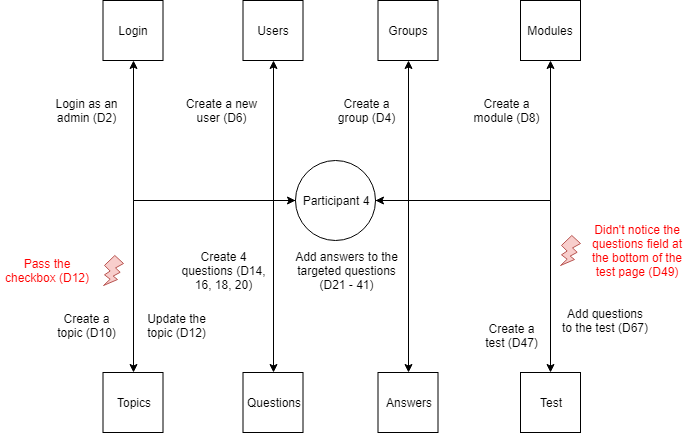

The diagram above was exported from draw.io. Its source (the exported page's mxGraphModel, read from the mxfile embedded in the PNG):
<mxGraphModel dx="840" dy="403" grid="1" gridSize="10" guides="1" tooltips="1" connect="1" arrows="1" fold="1" page="1" pageScale="1" pageWidth="850" pageHeight="1100" math="0" shadow="0">
  <root>
    <mxCell id="0" />
    <mxCell id="1" parent="0" />
    <mxCell id="PkUKKgdMCEDuFYB3EuI7-1" value="Participant 4" style="ellipse;whiteSpace=wrap;html=1;aspect=fixed;" vertex="1" parent="1">
      <mxGeometry x="385" y="210" width="80" height="80" as="geometry" />
    </mxCell>
    <mxCell id="PkUKKgdMCEDuFYB3EuI7-13" style="edgeStyle=orthogonalEdgeStyle;rounded=0;orthogonalLoop=1;jettySize=auto;html=1;entryX=0;entryY=0.5;entryDx=0;entryDy=0;startArrow=classic;startFill=1;" edge="1" parent="1" source="PkUKKgdMCEDuFYB3EuI7-2" target="PkUKKgdMCEDuFYB3EuI7-1">
      <mxGeometry relative="1" as="geometry">
        <Array as="points">
          <mxPoint x="223" y="250" />
        </Array>
      </mxGeometry>
    </mxCell>
    <mxCell id="PkUKKgdMCEDuFYB3EuI7-2" value="Login" style="whiteSpace=wrap;html=1;aspect=fixed;" vertex="1" parent="1">
      <mxGeometry x="192.5" y="50" width="60" height="60" as="geometry" />
    </mxCell>
    <mxCell id="PkUKKgdMCEDuFYB3EuI7-15" style="edgeStyle=orthogonalEdgeStyle;rounded=0;orthogonalLoop=1;jettySize=auto;html=1;startArrow=classic;startFill=1;endArrow=none;endFill=0;" edge="1" parent="1" source="PkUKKgdMCEDuFYB3EuI7-3">
      <mxGeometry relative="1" as="geometry">
        <mxPoint x="350" y="250" as="targetPoint" />
        <Array as="points">
          <mxPoint x="363" y="250" />
        </Array>
      </mxGeometry>
    </mxCell>
    <mxCell id="PkUKKgdMCEDuFYB3EuI7-3" value="Users" style="whiteSpace=wrap;html=1;aspect=fixed;" vertex="1" parent="1">
      <mxGeometry x="332.5" y="50" width="60" height="60" as="geometry" />
    </mxCell>
    <mxCell id="PkUKKgdMCEDuFYB3EuI7-17" style="edgeStyle=orthogonalEdgeStyle;rounded=0;orthogonalLoop=1;jettySize=auto;html=1;entryX=1;entryY=0.5;entryDx=0;entryDy=0;startArrow=classic;startFill=1;endArrow=classic;endFill=1;" edge="1" parent="1" source="PkUKKgdMCEDuFYB3EuI7-7" target="PkUKKgdMCEDuFYB3EuI7-1">
      <mxGeometry relative="1" as="geometry">
        <Array as="points">
          <mxPoint x="498" y="250" />
        </Array>
      </mxGeometry>
    </mxCell>
    <mxCell id="PkUKKgdMCEDuFYB3EuI7-7" value="Groups" style="whiteSpace=wrap;html=1;aspect=fixed;" vertex="1" parent="1">
      <mxGeometry x="467.5" y="50" width="60" height="60" as="geometry" />
    </mxCell>
    <mxCell id="PkUKKgdMCEDuFYB3EuI7-19" style="edgeStyle=orthogonalEdgeStyle;rounded=0;orthogonalLoop=1;jettySize=auto;html=1;entryX=1;entryY=0.5;entryDx=0;entryDy=0;startArrow=classic;startFill=1;endArrow=none;endFill=0;" edge="1" parent="1" source="PkUKKgdMCEDuFYB3EuI7-8" target="PkUKKgdMCEDuFYB3EuI7-1">
      <mxGeometry relative="1" as="geometry">
        <Array as="points">
          <mxPoint x="640" y="250" />
        </Array>
      </mxGeometry>
    </mxCell>
    <mxCell id="PkUKKgdMCEDuFYB3EuI7-8" value="Modules" style="whiteSpace=wrap;html=1;aspect=fixed;" vertex="1" parent="1">
      <mxGeometry x="610" y="50" width="60" height="60" as="geometry" />
    </mxCell>
    <mxCell id="PkUKKgdMCEDuFYB3EuI7-22" style="edgeStyle=orthogonalEdgeStyle;rounded=0;orthogonalLoop=1;jettySize=auto;html=1;entryX=0;entryY=0.5;entryDx=0;entryDy=0;startArrow=classic;startFill=1;endArrow=none;endFill=0;" edge="1" parent="1" source="PkUKKgdMCEDuFYB3EuI7-9" target="PkUKKgdMCEDuFYB3EuI7-1">
      <mxGeometry relative="1" as="geometry">
        <Array as="points">
          <mxPoint x="223" y="250" />
        </Array>
      </mxGeometry>
    </mxCell>
    <mxCell id="PkUKKgdMCEDuFYB3EuI7-9" value="Topics" style="whiteSpace=wrap;html=1;aspect=fixed;" vertex="1" parent="1">
      <mxGeometry x="192.5" y="422" width="60" height="60" as="geometry" />
    </mxCell>
    <mxCell id="PkUKKgdMCEDuFYB3EuI7-24" style="edgeStyle=orthogonalEdgeStyle;rounded=0;orthogonalLoop=1;jettySize=auto;html=1;entryX=0;entryY=0.5;entryDx=0;entryDy=0;startArrow=classic;startFill=1;endArrow=none;endFill=0;" edge="1" parent="1" source="PkUKKgdMCEDuFYB3EuI7-10" target="PkUKKgdMCEDuFYB3EuI7-1">
      <mxGeometry relative="1" as="geometry" />
    </mxCell>
    <mxCell id="PkUKKgdMCEDuFYB3EuI7-10" value="Questions" style="whiteSpace=wrap;html=1;aspect=fixed;" vertex="1" parent="1">
      <mxGeometry x="332.5" y="422" width="60" height="60" as="geometry" />
    </mxCell>
    <mxCell id="PkUKKgdMCEDuFYB3EuI7-25" style="edgeStyle=orthogonalEdgeStyle;rounded=0;orthogonalLoop=1;jettySize=auto;html=1;entryX=1;entryY=0.5;entryDx=0;entryDy=0;startArrow=classic;startFill=1;endArrow=none;endFill=0;" edge="1" parent="1" source="PkUKKgdMCEDuFYB3EuI7-11" target="PkUKKgdMCEDuFYB3EuI7-1">
      <mxGeometry relative="1" as="geometry">
        <Array as="points">
          <mxPoint x="498" y="250" />
        </Array>
      </mxGeometry>
    </mxCell>
    <mxCell id="PkUKKgdMCEDuFYB3EuI7-11" value="Answers" style="whiteSpace=wrap;html=1;aspect=fixed;" vertex="1" parent="1">
      <mxGeometry x="467.5" y="422" width="60" height="60" as="geometry" />
    </mxCell>
    <mxCell id="PkUKKgdMCEDuFYB3EuI7-26" style="edgeStyle=orthogonalEdgeStyle;rounded=0;orthogonalLoop=1;jettySize=auto;html=1;entryX=1;entryY=0.5;entryDx=0;entryDy=0;startArrow=classic;startFill=1;endArrow=none;endFill=0;" edge="1" parent="1" source="PkUKKgdMCEDuFYB3EuI7-12" target="PkUKKgdMCEDuFYB3EuI7-1">
      <mxGeometry relative="1" as="geometry">
        <Array as="points">
          <mxPoint x="640" y="250" />
        </Array>
      </mxGeometry>
    </mxCell>
    <mxCell id="PkUKKgdMCEDuFYB3EuI7-12" value="Test" style="whiteSpace=wrap;html=1;aspect=fixed;" vertex="1" parent="1">
      <mxGeometry x="610" y="422" width="60" height="60" as="geometry" />
    </mxCell>
    <mxCell id="PkUKKgdMCEDuFYB3EuI7-14" value="Login as an admin (D2)" style="text;html=1;strokeColor=none;fillColor=none;align=center;verticalAlign=middle;whiteSpace=wrap;rounded=0;" vertex="1" parent="1">
      <mxGeometry x="140" y="135" width="73" height="50" as="geometry" />
    </mxCell>
    <mxCell id="PkUKKgdMCEDuFYB3EuI7-16" value="Create a new user (D6)" style="text;html=1;strokeColor=none;fillColor=none;align=center;verticalAlign=middle;whiteSpace=wrap;rounded=0;" vertex="1" parent="1">
      <mxGeometry x="270" y="135" width="83" height="50" as="geometry" />
    </mxCell>
    <mxCell id="PkUKKgdMCEDuFYB3EuI7-20" value="Create a group (D4)" style="text;html=1;strokeColor=none;fillColor=none;align=center;verticalAlign=middle;whiteSpace=wrap;rounded=0;" vertex="1" parent="1">
      <mxGeometry x="420" y="135" width="73" height="50" as="geometry" />
    </mxCell>
    <mxCell id="PkUKKgdMCEDuFYB3EuI7-21" value="Create a module (D8)" style="text;html=1;strokeColor=none;fillColor=none;align=center;verticalAlign=middle;whiteSpace=wrap;rounded=0;" vertex="1" parent="1">
      <mxGeometry x="560" y="135" width="73" height="50" as="geometry" />
    </mxCell>
    <mxCell id="PkUKKgdMCEDuFYB3EuI7-27" value="Create a topic (D10)" style="text;html=1;strokeColor=none;fillColor=none;align=center;verticalAlign=middle;whiteSpace=wrap;rounded=0;" vertex="1" parent="1">
      <mxGeometry x="140" y="350" width="73" height="50" as="geometry" />
    </mxCell>
    <mxCell id="PkUKKgdMCEDuFYB3EuI7-29" value="Update the topic (D12)" style="text;html=1;strokeColor=none;fillColor=none;align=center;verticalAlign=middle;whiteSpace=wrap;rounded=0;" vertex="1" parent="1">
      <mxGeometry x="230" y="350" width="73" height="50" as="geometry" />
    </mxCell>
    <mxCell id="PkUKKgdMCEDuFYB3EuI7-30" value="" style="verticalLabelPosition=bottom;verticalAlign=top;html=1;shape=mxgraph.basic.flash;fillColor=#f8cecc;strokeColor=#b85450;" vertex="1" parent="1">
      <mxGeometry x="193" y="305" width="20" height="30" as="geometry" />
    </mxCell>
    <mxCell id="PkUKKgdMCEDuFYB3EuI7-31" value="&lt;font color=&quot;#ff0000&quot;&gt;Pass the checkbox (D12)&lt;/font&gt;" style="text;html=1;strokeColor=none;fillColor=none;align=center;verticalAlign=middle;whiteSpace=wrap;rounded=0;" vertex="1" parent="1">
      <mxGeometry x="90" y="295" width="94" height="50" as="geometry" />
    </mxCell>
    <mxCell id="PkUKKgdMCEDuFYB3EuI7-32" value="Create 4 questions (D14, 16, 18, 20)" style="text;html=1;strokeColor=none;fillColor=none;align=center;verticalAlign=middle;whiteSpace=wrap;rounded=0;" vertex="1" parent="1">
      <mxGeometry x="270" y="295" width="87" height="50" as="geometry" />
    </mxCell>
    <mxCell id="PkUKKgdMCEDuFYB3EuI7-33" value="Add answers to the targeted questions (D21 - 41)" style="text;html=1;strokeColor=none;fillColor=none;align=center;verticalAlign=middle;whiteSpace=wrap;rounded=0;" vertex="1" parent="1">
      <mxGeometry x="380" y="295" width="113" height="50" as="geometry" />
    </mxCell>
    <mxCell id="PkUKKgdMCEDuFYB3EuI7-36" value="Create a test (D47)" style="text;html=1;strokeColor=none;fillColor=none;align=center;verticalAlign=middle;whiteSpace=wrap;rounded=0;" vertex="1" parent="1">
      <mxGeometry x="570" y="360" width="63" height="50" as="geometry" />
    </mxCell>
    <mxCell id="PkUKKgdMCEDuFYB3EuI7-37" value="Add questions to the test (D67)" style="text;html=1;strokeColor=none;fillColor=none;align=center;verticalAlign=middle;whiteSpace=wrap;rounded=0;" vertex="1" parent="1">
      <mxGeometry x="650" y="345" width="90" height="50" as="geometry" />
    </mxCell>
    <mxCell id="PkUKKgdMCEDuFYB3EuI7-38" value="" style="verticalLabelPosition=bottom;verticalAlign=top;html=1;shape=mxgraph.basic.flash;fillColor=#f8cecc;strokeColor=#b85450;" vertex="1" parent="1">
      <mxGeometry x="650" y="285" width="20" height="30" as="geometry" />
    </mxCell>
    <mxCell id="PkUKKgdMCEDuFYB3EuI7-39" value="&lt;font color=&quot;#ff0000&quot;&gt;Didn't notice the questions field at the bottom of the test page (D49)&lt;/font&gt;" style="text;html=1;strokeColor=none;fillColor=none;align=center;verticalAlign=middle;whiteSpace=wrap;rounded=0;" vertex="1" parent="1">
      <mxGeometry x="680" y="275" width="94" height="50" as="geometry" />
    </mxCell>
  </root>
</mxGraphModel>